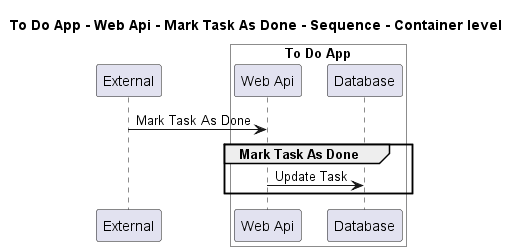

The diagram above was rendered by PlantUML. Its source (embedded in the PNG):
@startuml
!pragma layout smetana

title To Do App - Web Api - Mark Task As Done - Sequence - Container level

participant "External" as C4InterFlow.SoftwareSystems.ExternalSystem

box "To Do App" #White
    participant "Web Api" as ToDoAppExample.SoftwareSystems.ToDoApp.Containers.WebApi
    participant "Database" as ToDoAppExample.SoftwareSystems.ToDoApp.Containers.Database
end box


C4InterFlow.SoftwareSystems.ExternalSystem -> ToDoAppExample.SoftwareSystems.ToDoApp.Containers.WebApi : Mark Task As Done
group Mark Task As Done
ToDoAppExample.SoftwareSystems.ToDoApp.Containers.WebApi -> ToDoAppExample.SoftwareSystems.ToDoApp.Containers.Database : Update Task
end


@enduml